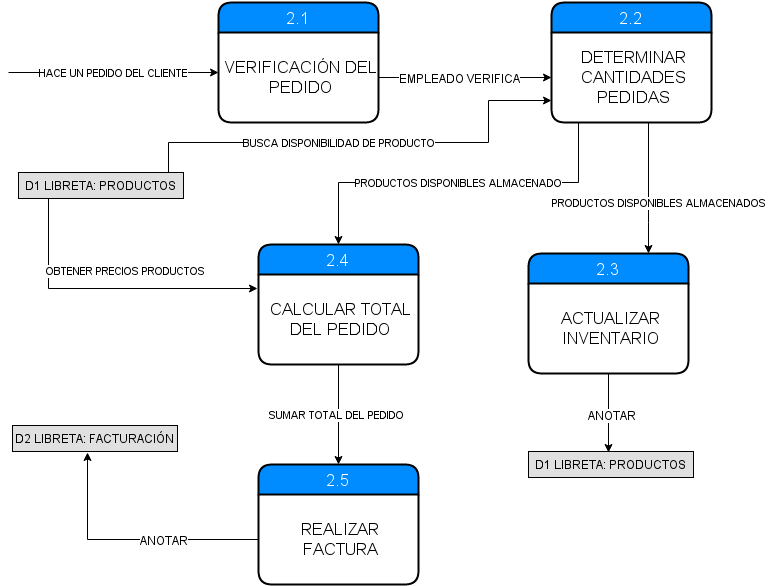

The diagram above was exported from draw.io. Its source (the exported page's mxGraphModel, read from the mxfile embedded in the PNG):
<mxGraphModel dx="794" dy="537" grid="1" gridSize="10" guides="1" tooltips="1" connect="1" arrows="1" fold="1" page="1" pageScale="1" pageWidth="826" pageHeight="1169" background="#ffffff" math="0" shadow="0">
  <root>
    <mxCell id="0" />
    <mxCell id="1" parent="0" />
    <mxCell id="b0f0cbecea6711-1" value="2.1" style="swimlane;html=1;childLayout=stackLayout;horizontal=1;startSize=30;horizontalStack=0;fillColor=#008cff;fontColor=#FFFFFF;rounded=1;fontSize=17;fontStyle=0;strokeWidth=2;resizeParent=0;resizeLast=1;shadow=0;dashed=0;align=center;" vertex="1" parent="1">
      <mxGeometry x="240" y="110" width="160" height="120" as="geometry" />
    </mxCell>
    <mxCell id="b0f0cbecea6711-2" value="&lt;div style=&quot;text-align: center&quot;&gt;&lt;span style=&quot;line-height: 1.2&quot;&gt;VERIFICACIÓN DEL PEDIDO&lt;/span&gt;&lt;/div&gt;" style="whiteSpace=wrap;html=1;align=center;strokeColor=none;fillColor=none;spacingLeft=4;fontSize=17;verticalAlign=middle;resizable=0;rotatable=0;part=1;" vertex="1" parent="b0f0cbecea6711-1">
      <mxGeometry y="30" width="160" height="90" as="geometry" />
    </mxCell>
    <mxCell id="b0f0cbecea6711-3" value="HACE UN PEDIDO DEL CLIENTE" style="endArrow=classic;html=1;entryX=0;entryY=0.5;" edge="1" parent="1">
      <mxGeometry x="70" y="180" width="50" height="50" as="geometry">
        <mxPoint x="30" y="180" as="sourcePoint" />
        <mxPoint x="240" y="180" as="targetPoint" />
      </mxGeometry>
    </mxCell>
    <mxCell id="b0f0cbecea6711-4" style="edgeStyle=orthogonalEdgeStyle;rounded=0;html=1;exitX=1;exitY=0.5;jettySize=auto;orthogonalLoop=1;entryX=0;entryY=0.5;" edge="1" source="b0f0cbecea6711-2" target="b0f0cbecea6711-7" parent="1">
      <mxGeometry x="400" y="185" as="geometry">
        <mxPoint x="500" y="185" as="targetPoint" />
        <Array as="points">
          <mxPoint x="460" y="185" />
          <mxPoint x="460" y="185" />
        </Array>
      </mxGeometry>
    </mxCell>
    <mxCell id="b0f0cbecea6711-5" value="EMPLEADO VERIFICA" style="text;html=1;resizable=0;points=[];align=center;verticalAlign=middle;labelBackgroundColor=#ffffff;" vertex="1" connectable="0" parent="b0f0cbecea6711-4">
      <mxGeometry x="-0.0133" y="-2" relative="1" as="geometry">
        <mxPoint x="-4" y="-2" as="offset" />
      </mxGeometry>
    </mxCell>
    <mxCell id="b0f0cbecea6711-6" value="2.2" style="swimlane;html=1;childLayout=stackLayout;horizontal=1;startSize=30;horizontalStack=0;fillColor=#008cff;fontColor=#FFFFFF;rounded=1;fontSize=17;fontStyle=0;strokeWidth=2;resizeParent=0;resizeLast=1;shadow=0;dashed=0;align=center;verticalAlign=middle;" vertex="1" parent="1">
      <mxGeometry x="573" y="110" width="160" height="120" as="geometry" />
    </mxCell>
    <mxCell id="b0f0cbecea6711-7" value="&lt;div style=&quot;text-align: center&quot;&gt;&lt;span style=&quot;line-height: 1.2&quot;&gt;DETERMINAR CANTIDADES PEDIDAS&lt;/span&gt;&lt;/div&gt;" style="whiteSpace=wrap;html=1;align=center;strokeColor=none;fillColor=none;spacingLeft=4;fontSize=17;verticalAlign=middle;resizable=0;rotatable=0;part=1;" vertex="1" parent="b0f0cbecea6711-6">
      <mxGeometry y="30" width="160" height="90" as="geometry" />
    </mxCell>
    <mxCell id="b0f0cbecea6711-8" value="2.3" style="swimlane;html=1;childLayout=stackLayout;horizontal=1;startSize=30;horizontalStack=0;fillColor=#008cff;fontColor=#FFFFFF;rounded=1;fontSize=17;fontStyle=0;strokeWidth=2;resizeParent=0;resizeLast=1;shadow=0;dashed=0;align=center;" vertex="1" parent="1">
      <mxGeometry x="550" y="361" width="160" height="120" as="geometry" />
    </mxCell>
    <mxCell id="b0f0cbecea6711-9" value="&lt;div style=&quot;text-align: center&quot;&gt;&lt;span style=&quot;line-height: 1.2&quot;&gt;ACTUALIZAR INVENTARIO&lt;/span&gt;&lt;/div&gt;" style="whiteSpace=wrap;html=1;align=center;strokeColor=none;fillColor=none;spacingLeft=4;fontSize=17;verticalAlign=middle;resizable=0;rotatable=0;part=1;" vertex="1" parent="b0f0cbecea6711-8">
      <mxGeometry y="30" width="160" height="90" as="geometry" />
    </mxCell>
    <mxCell id="b0f0cbecea6711-10" value="PRODUCTOS DISPONIBLES ALMACENADOS" style="edgeStyle=orthogonalEdgeStyle;rounded=0;html=1;exitX=0.75;exitY=1;entryX=0.75;entryY=0;jettySize=auto;orthogonalLoop=1;" edge="1" source="b0f0cbecea6711-7" target="b0f0cbecea6711-8" parent="1">
      <mxGeometry as="geometry">
        <Array as="points">
          <mxPoint x="670" y="330" />
          <mxPoint x="670" y="330" />
        </Array>
        <mxPoint x="-1" y="15" as="offset" />
      </mxGeometry>
    </mxCell>
    <mxCell id="b0f0cbecea6711-14" style="edgeStyle=orthogonalEdgeStyle;rounded=0;html=1;exitX=0.5;exitY=1;entryX=0.5;entryY=0;jettySize=auto;orthogonalLoop=1;" edge="1" source="b0f0cbecea6711-9" parent="1">
      <mxGeometry x="630" y="481" as="geometry">
        <mxPoint x="630" y="560" as="targetPoint" />
      </mxGeometry>
    </mxCell>
    <mxCell id="b0f0cbecea6711-32" value="ANOTAR" style="text;html=1;resizable=0;points=[];align=center;verticalAlign=middle;labelBackgroundColor=#ffffff;" vertex="1" connectable="0" parent="b0f0cbecea6711-14">
      <mxGeometry relative="1" as="geometry">
        <mxPoint x="3" y="1" as="offset" />
      </mxGeometry>
    </mxCell>
    <mxCell id="b0f0cbecea6711-15" value="BUSCA DISPONIBILIDAD DE PRODUCTO" style="edgeStyle=orthogonalEdgeStyle;rounded=0;html=1;exitX=0.75;exitY=0;entryX=0;entryY=0.75;jettySize=auto;orthogonalLoop=1;" edge="1" target="b0f0cbecea6711-7" parent="1">
      <mxGeometry as="geometry">
        <Array as="points">
          <mxPoint x="190" y="250" />
          <mxPoint x="510" y="250" />
          <mxPoint x="510" y="208" />
        </Array>
        <mxPoint x="190" y="280" as="sourcePoint" />
        <mxPoint x="-21" y="6" as="offset" />
      </mxGeometry>
    </mxCell>
    <mxCell id="b0f0cbecea6711-16" value="OBTENER PRECIOS PRODUCTOS" style="edgeStyle=orthogonalEdgeStyle;rounded=0;html=1;exitX=0.236;exitY=0.962;entryX=-0.006;entryY=0.156;entryPerimeter=0;jettySize=auto;orthogonalLoop=1;exitPerimeter=0;" edge="1" source="b0f0cbecea6711-34" target="b0f0cbecea6711-21" parent="1">
      <mxGeometry as="geometry">
        <Array as="points">
          <mxPoint x="70" y="305" />
          <mxPoint x="70" y="396" />
        </Array>
        <mxPoint x="-32" y="28" as="offset" />
        <mxPoint x="105" y="340" as="sourcePoint" />
      </mxGeometry>
    </mxCell>
    <mxCell id="b0f0cbecea6711-20" value="2.4" style="swimlane;html=1;childLayout=stackLayout;horizontal=1;startSize=30;horizontalStack=0;fillColor=#008cff;fontColor=#FFFFFF;rounded=1;fontSize=17;fontStyle=0;strokeWidth=2;resizeParent=0;resizeLast=1;shadow=0;dashed=0;align=center;" vertex="1" parent="1">
      <mxGeometry x="280" y="352" width="160" height="120" as="geometry" />
    </mxCell>
    <mxCell id="b0f0cbecea6711-21" value="&lt;div style=&quot;text-align: center&quot;&gt;&lt;span style=&quot;line-height: 1.2&quot;&gt;CALCULAR TOTAL DEL PEDIDO&lt;/span&gt;&lt;/div&gt;" style="whiteSpace=wrap;html=1;align=center;strokeColor=none;fillColor=none;spacingLeft=4;fontSize=17;verticalAlign=middle;resizable=0;rotatable=0;part=1;" vertex="1" parent="b0f0cbecea6711-20">
      <mxGeometry y="30" width="160" height="90" as="geometry" />
    </mxCell>
    <mxCell id="b0f0cbecea6711-22" value="PRODUCTOS DISPONIBLES ALMACENADO" style="edgeStyle=orthogonalEdgeStyle;rounded=0;html=1;exitX=0.25;exitY=1;entryX=0.5;entryY=0;jettySize=auto;orthogonalLoop=1;" edge="1" source="b0f0cbecea6711-7" target="b0f0cbecea6711-20" parent="1">
      <mxGeometry as="geometry">
        <Array as="points">
          <mxPoint x="600" y="230" />
          <mxPoint x="600" y="290" />
          <mxPoint x="360" y="290" />
        </Array>
        <mxPoint x="-6" y="-1" as="offset" />
      </mxGeometry>
    </mxCell>
    <mxCell id="b0f0cbecea6711-23" value="2.5" style="swimlane;html=1;childLayout=stackLayout;horizontal=1;startSize=30;horizontalStack=0;fillColor=#008cff;fontColor=#FFFFFF;rounded=1;fontSize=17;fontStyle=0;strokeWidth=2;resizeParent=0;resizeLast=1;shadow=0;dashed=0;align=center;" vertex="1" parent="1">
      <mxGeometry x="280" y="572" width="160" height="120" as="geometry" />
    </mxCell>
    <mxCell id="b0f0cbecea6711-24" value="&lt;div style=&quot;text-align: center&quot;&gt;&lt;span style=&quot;line-height: 1.2&quot;&gt;REALIZAR FACTURA&lt;/span&gt;&lt;/div&gt;" style="whiteSpace=wrap;html=1;align=center;strokeColor=none;fillColor=none;spacingLeft=4;fontSize=17;verticalAlign=middle;resizable=0;rotatable=0;part=1;" vertex="1" parent="b0f0cbecea6711-23">
      <mxGeometry y="30" width="160" height="90" as="geometry" />
    </mxCell>
    <mxCell id="b0f0cbecea6711-25" value="SUMAR TOTAL DEL PEDIDO&amp;nbsp;" style="edgeStyle=orthogonalEdgeStyle;rounded=0;html=1;exitX=0.5;exitY=1;entryX=0.5;entryY=0;jettySize=auto;orthogonalLoop=1;" edge="1" source="b0f0cbecea6711-21" target="b0f0cbecea6711-23" parent="1">
      <mxGeometry x="360" y="472" as="geometry" />
    </mxCell>
    <mxCell id="b0f0cbecea6711-29" style="edgeStyle=orthogonalEdgeStyle;rounded=0;html=1;exitX=0;exitY=0.5;entryX=0.25;entryY=1;jettySize=auto;orthogonalLoop=1;" edge="1" source="b0f0cbecea6711-24" parent="1">
      <mxGeometry x="109" y="560" as="geometry">
        <Array as="points">
          <mxPoint x="109" y="647" />
        </Array>
        <mxPoint x="109" y="560" as="targetPoint" />
      </mxGeometry>
    </mxCell>
    <mxCell id="b0f0cbecea6711-30" value="ANOTAR" style="text;html=1;resizable=0;points=[];align=center;verticalAlign=middle;labelBackgroundColor=#ffffff;" vertex="1" connectable="0" parent="b0f0cbecea6711-29">
      <mxGeometry x="-0.0909" y="4" relative="1" as="geometry">
        <mxPoint x="22" y="-4" as="offset" />
      </mxGeometry>
    </mxCell>
    <mxCell id="b0f0cbecea6711-31" value="D1 LIBRETA: PRODUCTOS" style="text;html=1;align=center;verticalAlign=middle;spacingLeft=4;spacingRight=4;strokeColor=#000000;fillColor=#e0e0e0;rotatable=0;points=[[0,0.5],[1,0.5]];portConstraint=eastwest;" vertex="1" parent="1">
      <mxGeometry x="550" y="559" width="165" height="26" as="geometry" />
    </mxCell>
    <mxCell id="b0f0cbecea6711-33" value="D2 LIBRETA: FACTURACIÓN" style="text;html=1;align=center;verticalAlign=middle;spacingLeft=4;spacingRight=4;strokeColor=#000000;fillColor=#e0e0e0;rotatable=0;points=[[0,0.5],[1,0.5]];portConstraint=eastwest;" vertex="1" parent="1">
      <mxGeometry x="34" y="533" width="165" height="26" as="geometry" />
    </mxCell>
    <mxCell id="b0f0cbecea6711-34" value="D1 LIBRETA: PRODUCTOS" style="text;html=1;align=center;verticalAlign=middle;spacingLeft=4;spacingRight=4;strokeColor=#000000;fillColor=#e0e0e0;rotatable=0;points=[[0,0.5],[1,0.5]];portConstraint=eastwest;" vertex="1" parent="1">
      <mxGeometry x="40" y="280" width="165" height="26" as="geometry" />
    </mxCell>
  </root>
</mxGraphModel>